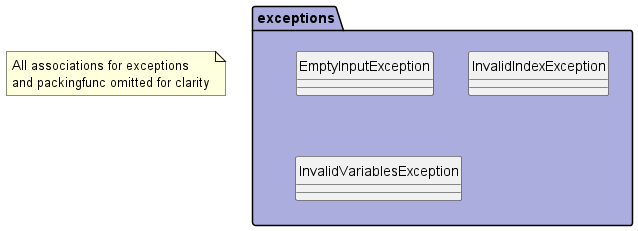

The diagram above was rendered by PlantUML. Its source (embedded in the PNG):
@startuml

skinparam linetype polyline
hide circle



note "All associations for exceptions \nand packingfunc omitted for clarity" as note
note .[Hidden] exceptions

namespace exceptions #AAADDD {
    class EmptyInputException{}
    class InvalidIndexException{}
    class InvalidVariablesException{}
}

@enduml